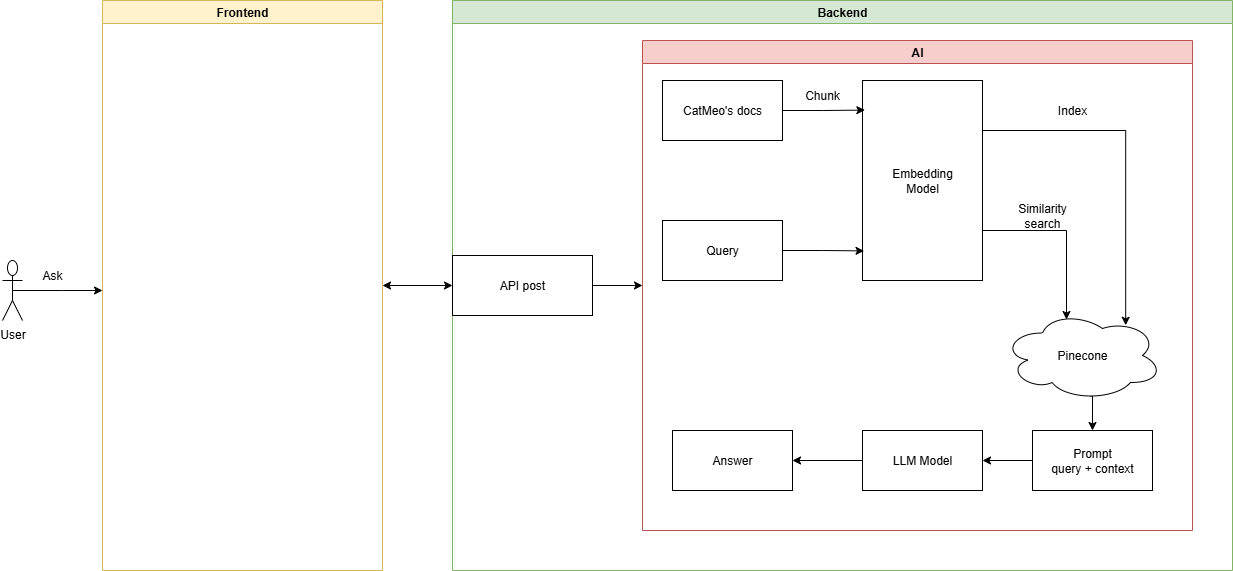

The diagram above was exported from draw.io. Its source (the exported page's mxGraphModel, read from the mxfile embedded in the PNG):
<mxGraphModel dx="1884" dy="578" grid="1" gridSize="10" guides="1" tooltips="1" connect="1" arrows="1" fold="1" page="1" pageScale="1" pageWidth="850" pageHeight="1100" math="0" shadow="0">
  <root>
    <mxCell id="0" />
    <mxCell id="1" parent="0" />
    <mxCell id="-MVytP85J8r_wTm00yUN-1" value="CatMeo's docs" style="rounded=0;whiteSpace=wrap;html=1;" parent="1" vertex="1">
      <mxGeometry x="110" y="110" width="120" height="60" as="geometry" />
    </mxCell>
    <mxCell id="-MVytP85J8r_wTm00yUN-2" value="Embedding&lt;div&gt;Model&lt;/div&gt;" style="rounded=0;whiteSpace=wrap;html=1;" parent="1" vertex="1">
      <mxGeometry x="310" y="110" width="120" height="200" as="geometry" />
    </mxCell>
    <mxCell id="-MVytP85J8r_wTm00yUN-4" value="Chunk" style="text;html=1;align=center;verticalAlign=middle;whiteSpace=wrap;rounded=0;" parent="1" vertex="1">
      <mxGeometry x="240" y="110" width="60" height="30" as="geometry" />
    </mxCell>
    <mxCell id="w9qLY4-RKESUejB23mqA-2" style="edgeStyle=orthogonalEdgeStyle;rounded=0;orthogonalLoop=1;jettySize=auto;html=1;exitX=0.55;exitY=0.95;exitDx=0;exitDy=0;exitPerimeter=0;entryX=0.5;entryY=0;entryDx=0;entryDy=0;" edge="1" parent="1" source="-MVytP85J8r_wTm00yUN-6" target="w9qLY4-RKESUejB23mqA-1">
      <mxGeometry relative="1" as="geometry" />
    </mxCell>
    <mxCell id="-MVytP85J8r_wTm00yUN-6" value="Pinecone" style="ellipse;shape=cloud;whiteSpace=wrap;html=1;" parent="1" vertex="1">
      <mxGeometry x="450" y="340" width="160" height="90" as="geometry" />
    </mxCell>
    <mxCell id="-MVytP85J8r_wTm00yUN-9" value="Query" style="rounded=0;whiteSpace=wrap;html=1;" parent="1" vertex="1">
      <mxGeometry x="110" y="250" width="120" height="60" as="geometry" />
    </mxCell>
    <mxCell id="-MVytP85J8r_wTm00yUN-10" style="edgeStyle=orthogonalEdgeStyle;rounded=0;orthogonalLoop=1;jettySize=auto;html=1;exitX=1;exitY=0.5;exitDx=0;exitDy=0;entryX=0.02;entryY=0.148;entryDx=0;entryDy=0;entryPerimeter=0;" parent="1" source="-MVytP85J8r_wTm00yUN-1" target="-MVytP85J8r_wTm00yUN-2" edge="1">
      <mxGeometry relative="1" as="geometry" />
    </mxCell>
    <mxCell id="-MVytP85J8r_wTm00yUN-11" style="edgeStyle=orthogonalEdgeStyle;rounded=0;orthogonalLoop=1;jettySize=auto;html=1;exitX=1;exitY=0.5;exitDx=0;exitDy=0;entryX=0.013;entryY=0.852;entryDx=0;entryDy=0;entryPerimeter=0;" parent="1" source="-MVytP85J8r_wTm00yUN-9" target="-MVytP85J8r_wTm00yUN-2" edge="1">
      <mxGeometry relative="1" as="geometry" />
    </mxCell>
    <mxCell id="-MVytP85J8r_wTm00yUN-12" style="edgeStyle=orthogonalEdgeStyle;rounded=0;orthogonalLoop=1;jettySize=auto;html=1;exitX=1;exitY=0.25;exitDx=0;exitDy=0;entryX=0.77;entryY=0.164;entryDx=0;entryDy=0;entryPerimeter=0;" parent="1" source="-MVytP85J8r_wTm00yUN-2" target="-MVytP85J8r_wTm00yUN-6" edge="1">
      <mxGeometry relative="1" as="geometry" />
    </mxCell>
    <mxCell id="-MVytP85J8r_wTm00yUN-13" style="edgeStyle=orthogonalEdgeStyle;rounded=0;orthogonalLoop=1;jettySize=auto;html=1;exitX=1;exitY=0.75;exitDx=0;exitDy=0;entryX=0.4;entryY=0.1;entryDx=0;entryDy=0;entryPerimeter=0;" parent="1" source="-MVytP85J8r_wTm00yUN-2" target="-MVytP85J8r_wTm00yUN-6" edge="1">
      <mxGeometry relative="1" as="geometry" />
    </mxCell>
    <mxCell id="-MVytP85J8r_wTm00yUN-14" value="Index" style="text;html=1;align=center;verticalAlign=middle;whiteSpace=wrap;rounded=0;" parent="1" vertex="1">
      <mxGeometry x="490" y="125" width="60" height="30" as="geometry" />
    </mxCell>
    <mxCell id="-MVytP85J8r_wTm00yUN-15" value="Similarity search" style="text;html=1;align=center;verticalAlign=middle;whiteSpace=wrap;rounded=0;" parent="1" vertex="1">
      <mxGeometry x="460" y="230" width="60" height="30" as="geometry" />
    </mxCell>
    <mxCell id="w9qLY4-RKESUejB23mqA-4" style="edgeStyle=orthogonalEdgeStyle;rounded=0;orthogonalLoop=1;jettySize=auto;html=1;exitX=0;exitY=0.5;exitDx=0;exitDy=0;entryX=1;entryY=0.5;entryDx=0;entryDy=0;" edge="1" parent="1" source="w9qLY4-RKESUejB23mqA-1" target="w9qLY4-RKESUejB23mqA-3">
      <mxGeometry relative="1" as="geometry" />
    </mxCell>
    <mxCell id="w9qLY4-RKESUejB23mqA-1" value="Prompt&lt;br&gt;query + context" style="rounded=0;whiteSpace=wrap;html=1;" vertex="1" parent="1">
      <mxGeometry x="480" y="460" width="120" height="60" as="geometry" />
    </mxCell>
    <mxCell id="w9qLY4-RKESUejB23mqA-6" style="edgeStyle=orthogonalEdgeStyle;rounded=0;orthogonalLoop=1;jettySize=auto;html=1;exitX=0;exitY=0.5;exitDx=0;exitDy=0;entryX=1;entryY=0.5;entryDx=0;entryDy=0;" edge="1" parent="1" source="w9qLY4-RKESUejB23mqA-3" target="w9qLY4-RKESUejB23mqA-5">
      <mxGeometry relative="1" as="geometry" />
    </mxCell>
    <mxCell id="w9qLY4-RKESUejB23mqA-3" value="LLM Model" style="rounded=0;whiteSpace=wrap;html=1;" vertex="1" parent="1">
      <mxGeometry x="310" y="460" width="120" height="60" as="geometry" />
    </mxCell>
    <mxCell id="w9qLY4-RKESUejB23mqA-5" value="Answer" style="rounded=0;whiteSpace=wrap;html=1;" vertex="1" parent="1">
      <mxGeometry x="120" y="460" width="120" height="60" as="geometry" />
    </mxCell>
    <mxCell id="w9qLY4-RKESUejB23mqA-7" value="AI" style="swimlane;whiteSpace=wrap;html=1;fillColor=#f8cecc;strokeColor=#b85450;" vertex="1" parent="1">
      <mxGeometry x="90" y="70" width="550" height="490" as="geometry" />
    </mxCell>
    <mxCell id="w9qLY4-RKESUejB23mqA-9" value="Backend" style="swimlane;whiteSpace=wrap;html=1;fillColor=#d5e8d4;strokeColor=#82b366;" vertex="1" parent="1">
      <mxGeometry x="-100" y="30" width="780" height="570" as="geometry" />
    </mxCell>
    <mxCell id="w9qLY4-RKESUejB23mqA-10" value="API post" style="rounded=0;whiteSpace=wrap;html=1;" vertex="1" parent="w9qLY4-RKESUejB23mqA-9">
      <mxGeometry y="255" width="140" height="60" as="geometry" />
    </mxCell>
    <mxCell id="w9qLY4-RKESUejB23mqA-12" style="edgeStyle=orthogonalEdgeStyle;rounded=0;orthogonalLoop=1;jettySize=auto;html=1;exitX=1;exitY=0.5;exitDx=0;exitDy=0;entryX=0;entryY=0.5;entryDx=0;entryDy=0;" edge="1" parent="1" source="w9qLY4-RKESUejB23mqA-10" target="w9qLY4-RKESUejB23mqA-7">
      <mxGeometry relative="1" as="geometry" />
    </mxCell>
    <mxCell id="w9qLY4-RKESUejB23mqA-22" style="edgeStyle=orthogonalEdgeStyle;rounded=0;orthogonalLoop=1;jettySize=auto;html=1;exitX=0.5;exitY=0.5;exitDx=0;exitDy=0;exitPerimeter=0;" edge="1" parent="1" source="w9qLY4-RKESUejB23mqA-14">
      <mxGeometry relative="1" as="geometry">
        <mxPoint x="-450" y="320" as="targetPoint" />
      </mxGeometry>
    </mxCell>
    <mxCell id="w9qLY4-RKESUejB23mqA-14" value="User" style="shape=umlActor;verticalLabelPosition=bottom;verticalAlign=top;html=1;outlineConnect=0;" vertex="1" parent="1">
      <mxGeometry x="-550" y="290" width="20" height="60" as="geometry" />
    </mxCell>
    <mxCell id="w9qLY4-RKESUejB23mqA-17" value="Frontend" style="swimlane;whiteSpace=wrap;html=1;fillColor=#fff2cc;strokeColor=#d6b656;" vertex="1" parent="1">
      <mxGeometry x="-450" y="30" width="280" height="570" as="geometry" />
    </mxCell>
    <mxCell id="w9qLY4-RKESUejB23mqA-19" value="Ask" style="text;html=1;align=center;verticalAlign=middle;whiteSpace=wrap;rounded=0;" vertex="1" parent="1">
      <mxGeometry x="-530" y="290" width="60" height="30" as="geometry" />
    </mxCell>
    <mxCell id="w9qLY4-RKESUejB23mqA-23" value="" style="endArrow=classic;startArrow=classic;html=1;rounded=0;entryX=0;entryY=0.5;entryDx=0;entryDy=0;exitX=1;exitY=0.5;exitDx=0;exitDy=0;" edge="1" parent="1" source="w9qLY4-RKESUejB23mqA-17" target="w9qLY4-RKESUejB23mqA-10">
      <mxGeometry width="50" height="50" relative="1" as="geometry">
        <mxPoint x="-150" y="340" as="sourcePoint" />
        <mxPoint x="-100" y="290" as="targetPoint" />
      </mxGeometry>
    </mxCell>
  </root>
</mxGraphModel>